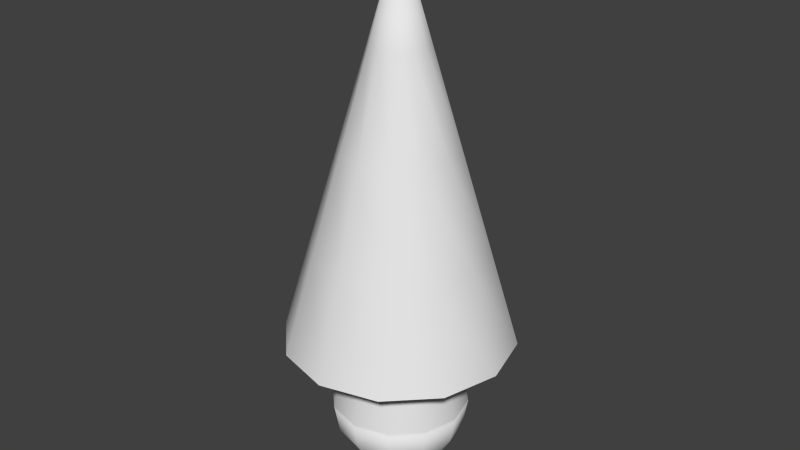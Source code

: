 # Source: DuploTestTree.blend  (saved by Blender 2.69.0; exported with 4.5.12 LTS)
import bpy
from mathutils import Matrix  # noqa: F401  (used for matrix-valued properties, if any)

bpy.ops.wm.read_factory_settings(use_empty=True)
scene = bpy.context.scene
scene.name = 'Scene'

# ---- collections
col_collection_1 = bpy.data.collections.new('Collection 1'); scene.collection.children.link(col_collection_1)

# ---- world
world_world = bpy.data.worlds.new('World'); scene.world = world_world
world_world.color = (0.05088, 0.05088, 0.05088)
world_world.use_sun_shadow = False
world_world.sun_shadow_jitter_overblur = 0.0
world_world.cycles.sampling_method = 'MANUAL'
world_world.cycles.sample_map_resolution = 256

# ---- meshes
me_cone_004 = bpy.data.meshes.new('Cone.004')
me_cone_004.from_pydata([(-5.59e-09, 0.3904, -0.03841), (0.1952, 0.3381, -0.03841), (0.3381, 0.1952, -0.03841), (0.3904, -9.533e-08, -0.03841), (0.3381, -0.1952, -0.03841), (0.1952, -0.3381, -0.03841), (5.335e-08, -0.3904, -0.03841), (-5.59e-09, -7.826e-08, 2.582), (-0.1952, -0.3381, -0.03841), (-0.3381, -0.1952, -0.03841), (-0.3904, -2.597e-07, -0.03841), (-0.3381, 0.1952, -0.03841), (-0.1952, 0.3381, -0.03841), (0.169, 0.09759, 1.272), (0.09759, 0.169, 1.272), (-5.59e-09, 0.1952, 1.272), (-0.09759, 0.169, 1.272), (-0.169, 0.09759, 1.272), (2.388e-08, -0.1952, 1.272), (-0.169, -0.09759, 1.272), (-0.09759, -0.169, 1.272), (0.09759, -0.169, 1.272), (0.169, -0.09759, 1.272), (0.1952, -8.68e-08, 1.272), (-0.1952, -1.69e-07, 1.272), (0.2535, 0.1464, 0.6166), (0.1464, 0.2535, 0.6166), (-5.59e-09, 0.09759, 1.927), (-0.1464, 0.2535, 0.6166), (-0.2535, 0.1464, 0.6166), (3.862e-08, -0.2928, 0.6166), (-0.2535, -0.1464, 0.6166), (-0.1464, -0.2535, 0.6166), (0.1464, -0.2535, 0.6166), (0.2535, -0.1464, 0.6166), (0.2928, -9.106e-08, 0.6166), (-0.2928, -2.144e-07, 0.6166), (0.08452, 0.0488, 1.927), (0.0488, 0.08452, 1.927), (-5.59e-09, 0.2928, 0.6166), (-0.0488, 0.08452, 1.927), (-0.08452, 0.0488, 1.927), (9.145e-09, -0.09759, 1.927), (-0.08452, -0.0488, 1.927), (-0.0488, -0.08452, 1.927), (0.0488, -0.08452, 1.927), (0.08452, -0.0488, 1.927), (0.09759, -8.253e-08, 1.927), (-0.09759, -1.236e-07, 1.927), (-5.59e-09, 0.3904, -0.03568), (0.1952, 0.3381, -0.03568), (0.3381, 0.1952, -0.03568), (0.3904, -9.533e-08, -0.03568), (0.3381, -0.1952, -0.03568), (0.1952, -0.3381, -0.03568), (5.335e-08, -0.3904, -0.03568), (-0.1952, -0.3381, -0.03568), (-0.3381, -0.1952, -0.03568), (-0.3904, -2.597e-07, -0.03568), (-0.3381, 0.1952, -0.03568), (-0.1952, 0.3381, -0.03568)], [], [(41, 7, 40), (27, 7, 38), (44, 7, 43), (42, 7, 44), (45, 7, 42), (46, 7, 45), (47, 7, 46), (37, 7, 47), (40, 7, 27), (38, 7, 37), (48, 7, 41), (43, 7, 48), (29, 17, 16, 28), (39, 15, 14, 26), (32, 20, 19, 31), (30, 18, 20, 32), (33, 21, 18, 30), (34, 22, 21, 33), (35, 23, 22, 34), (25, 13, 23, 35), (28, 16, 15, 39), (26, 14, 13, 25), (36, 24, 17, 29), (31, 19, 24, 36), (17, 41, 40, 16), (15, 27, 38, 14), (20, 44, 43, 19), (18, 42, 44, 20), (21, 45, 42, 18), (22, 46, 45, 21), (23, 47, 46, 22), (13, 37, 47, 23), (16, 40, 27, 15), (14, 38, 37, 13), (24, 48, 41, 17), (19, 43, 48, 24), (11, 29, 28, 12), (0, 39, 26, 1), (8, 32, 31, 9), (6, 30, 32, 8), (5, 33, 30, 6), (4, 34, 33, 5), (3, 35, 34, 4), (2, 25, 35, 3), (12, 28, 39, 0), (1, 26, 25, 2), (10, 36, 29, 11), (9, 31, 36, 10), (49, 60, 59, 58, 57, 56, 55, 54, 53, 52, 51, 50)])
me_cone_004.polygons.foreach_set('use_smooth', [True] * 49)
me_cone_004.use_remesh_preserve_volume = False
me_cone_004.use_remesh_preserve_attributes = False
me_cone_004.use_mirror_vertex_groups = False
me_cone_004.update()
me_cone_003 = bpy.data.meshes.new('Cone.003')
me_cone_003.from_pydata([(-5.59e-09, 0.3904, -0.0365), (0.1952, 0.3381, -0.0365), (-5.59e-09, 0.3904, -0.03376), (0.1952, 0.3381, -0.03376), (0.3381, 0.1952, -0.03376), (0.3904, -9.533e-08, -0.03376), (0.3381, -0.1952, -0.03376), (0.1952, -0.3381, -0.03376), (5.335e-08, -0.3904, -0.03376), (-0.1952, -0.3381, -0.03376), (-0.3381, -0.1952, -0.03376), (-0.3904, -2.597e-07, -0.03376), (-0.3381, 0.1952, -0.03376), (-0.1952, 0.3381, -0.03376), (-1.733e-08, 0.3609, -0.1959), (0.1805, 0.3126, -0.1959), (0.3126, 0.1805, -0.1959), (0.3609, -1e-07, -0.1959), (0.3126, -0.1805, -0.1959), (0.1805, -0.3126, -0.1959), (3.717e-08, -0.3609, -0.1959), (-0.1805, -0.3126, -0.1959), (-0.3126, -0.1805, -0.1959), (-0.3609, -2.52e-07, -0.1959), (-0.3126, 0.1805, -0.1959), (-0.1805, 0.3126, -0.1959), (1.606e-09, 0.2595, -0.356), (0.1298, 0.2248, -0.356), (0.2248, 0.1298, -0.356), (0.2595, -1.099e-07, -0.356), (0.2248, -0.1298, -0.356), (0.1298, -0.2248, -0.356), (4.079e-08, -0.2595, -0.356), (-0.1298, -0.2248, -0.356), (-0.2248, -0.1298, -0.356), (-0.2595, -2.192e-07, -0.356), (-0.2248, 0.1298, -0.356), (-0.1298, 0.2248, -0.356), (-3.716e-08, 0.1244, -0.5026), (0.06219, 0.1077, -0.5026), (0.1077, 0.06219, -0.5026), (0.1244, -1.238e-07, -0.5026), (0.1077, -0.06219, -0.5026), (0.06219, -0.1077, -0.5026), (-1.838e-08, -0.1244, -0.5026), (-0.06219, -0.1077, -0.5026), (-0.1077, -0.06219, -0.5026), (-0.1244, -1.762e-07, -0.5026), (-0.1077, 0.06219, -0.5026), (-0.06219, 0.1077, -0.5026), (-5.88e-09, 0.3852, -0.04111), (0.1926, 0.3336, -0.04111), (0.3336, 0.1926, -0.04111), (0.3852, -9.588e-08, -0.04111), (0.3336, -0.1926, -0.04111), (0.1926, -0.3336, -0.04111), (5.228e-08, -0.3852, -0.04111), (-0.1926, -0.3336, -0.04111), (-0.3336, -0.1926, -0.04111), (-0.3852, -2.581e-07, -0.04111), (-0.3336, 0.1926, -0.04111), (-0.1926, 0.3336, -0.04111), (0.0, -5.96e-08, -0.1612)], [(0, 1)], [(23, 24, 36, 35), (2, 13, 12, 11, 10, 9, 8, 7, 6, 5, 4, 3), (13, 2, 14, 25), (8, 9, 21, 20), (3, 4, 16, 15), (12, 13, 25, 24), (7, 8, 20, 19), (2, 3, 15, 14), (11, 12, 24, 23), (6, 7, 19, 18), (10, 11, 23, 22), (5, 6, 18, 17), (9, 10, 22, 21), (4, 5, 17, 16), (36, 37, 49, 48), (18, 19, 31, 30), (22, 23, 35, 34), (17, 18, 30, 29), (21, 22, 34, 33), (16, 17, 29, 28), (25, 14, 26, 37), (20, 21, 33, 32), (15, 16, 28, 27), (24, 25, 37, 36), (19, 20, 32, 31), (14, 15, 27, 26), (31, 32, 44, 43), (26, 27, 39, 38), (35, 36, 48, 47), (30, 31, 43, 42), (34, 35, 47, 46), (29, 30, 42, 41), (33, 34, 46, 45), (28, 29, 41, 40), (37, 26, 38, 49), (32, 33, 45, 44), (27, 28, 40, 39), (50, 61, 60, 59, 58, 57, 56, 55, 54, 53, 52, 51), (59, 60, 62), (54, 55, 62), (58, 59, 62), (53, 54, 62), (57, 58, 62), (52, 53, 62), (61, 50, 62), (56, 57, 62), (51, 52, 62), (60, 61, 62), (55, 56, 62), (50, 51, 62)])
me_cone_003.polygons.foreach_set('use_smooth', [True] * 50)
me_cone_003.use_remesh_preserve_volume = False
me_cone_003.use_remesh_preserve_attributes = False
me_cone_003.use_mirror_vertex_groups = False
me_cone_003.update()
me_cone_002 = bpy.data.meshes.new('Cone.002')
me_cone_002.from_pydata([(3.322e-09, 0.6488, -0.484), (0.3244, 0.5618, -0.484), (0.5618, 0.3244, -0.484), (0.6488, -7.855e-08, -0.484), (0.5618, -0.3244, -0.484), (0.3244, -0.5618, -0.484), (1.013e-07, -0.6488, -0.484), (3.322e-09, -5.019e-08, 1.5), (-0.3244, -0.5618, -0.484), (-0.5618, -0.3244, -0.484), (-0.6488, -3.518e-07, -0.484), (-0.5618, 0.3244, -0.484), (-0.3244, 0.5618, -0.484), (0.2809, 0.1622, 0.5081), (0.1622, 0.2809, 0.5081), (3.322e-09, 0.3244, 0.5081), (-0.1622, 0.2809, 0.5081), (-0.2809, 0.1622, 0.5081), (5.23e-08, -0.3244, 0.5081), (-0.2809, -0.1622, 0.5081), (-0.1622, -0.2809, 0.5081), (0.1622, -0.2809, 0.5081), (0.2809, -0.1622, 0.5081), (0.3244, -6.437e-08, 0.5081), (-0.3244, -2.01e-07, 0.5081), (0.4214, 0.2433, 0.01208), (0.2433, 0.4214, 0.01208), (3.322e-09, 0.1622, 1.004), (-0.2433, 0.4214, 0.01208), (-0.4214, 0.2433, 0.01208), (7.679e-08, -0.4866, 0.01208), (-0.4214, -0.2433, 0.01208), (-0.2433, -0.4214, 0.01208), (0.2433, -0.4214, 0.01208), (0.4214, -0.2433, 0.01208), (0.4866, -7.146e-08, 0.01208), (-0.4866, -2.764e-07, 0.01208), (0.1405, 0.08109, 1.004), (0.08109, 0.1405, 1.004), (3.322e-09, 0.4866, 0.01208), (-0.08109, 0.1405, 1.004), (-0.1405, 0.08109, 1.004), (2.781e-08, -0.1622, 1.004), (-0.1405, -0.08109, 1.004), (-0.08109, -0.1405, 1.004), (0.08109, -0.1405, 1.004), (0.1405, -0.08109, 1.004), (0.1622, -5.728e-08, 1.004), (-0.1622, -1.256e-07, 1.004), (-0.4866, -2.764e-07, 0.01208), (3.322e-09, -5.019e-08, 0.9458), (3.322e-09, 0.1622, 0.9996), (0.1405, 0.08109, 0.9996), (0.08109, 0.1405, 0.9996), (-0.08109, 0.1405, 0.9996), (-0.1405, 0.08109, 0.9996), (2.781e-08, -0.1622, 0.9996), (-0.1405, -0.08109, 0.9996), (-0.08109, -0.1405, 0.9996), (0.08109, -0.1405, 0.9996), (0.1405, -0.08109, 0.9996), (0.1622, -5.728e-08, 0.9996), (-0.1622, -1.256e-07, 0.9996)], [(36, 49)], [(41, 7, 40), (27, 7, 38), (44, 7, 43), (42, 7, 44), (45, 7, 42), (46, 7, 45), (47, 7, 46), (37, 7, 47), (40, 7, 27), (38, 7, 37), (48, 7, 41), (43, 7, 48), (29, 17, 16, 28), (39, 15, 14, 26), (32, 20, 19, 31), (30, 18, 20, 32), (33, 21, 18, 30), (34, 22, 21, 33), (35, 23, 22, 34), (25, 13, 23, 35), (28, 16, 15, 39), (26, 14, 13, 25), (36, 24, 17, 29), (31, 19, 24, 36), (17, 41, 40, 16), (15, 27, 38, 14), (20, 44, 43, 19), (18, 42, 44, 20), (21, 45, 42, 18), (22, 46, 45, 21), (23, 47, 46, 22), (13, 37, 47, 23), (16, 40, 27, 15), (14, 38, 37, 13), (24, 48, 41, 17), (19, 43, 48, 24), (11, 29, 28, 12), (0, 39, 26, 1), (8, 32, 31, 9), (6, 30, 32, 8), (5, 33, 30, 6), (4, 34, 33, 5), (3, 35, 34, 4), (2, 25, 35, 3), (12, 28, 39, 0), (1, 26, 25, 2), (10, 36, 29, 11), (9, 31, 36, 10), (55, 54, 50), (51, 53, 50), (58, 57, 50), (56, 58, 50), (59, 56, 50), (60, 59, 50), (61, 60, 50), (52, 61, 50), (54, 51, 50), (53, 52, 50), (62, 55, 50), (57, 62, 50)])
me_cone_002.polygons.foreach_set('use_smooth', [True] * 60)
me_cone_002.use_remesh_preserve_volume = False
me_cone_002.use_remesh_preserve_attributes = False
me_cone_002.use_mirror_vertex_groups = False
me_cone_002.update()

# ---- objects
ob_cone_000 = bpy.data.objects.new('Cone.000', me_cone_004)
ob_cone_002 = bpy.data.objects.new('Cone.002', me_cone_003)
ob_cone_001 = bpy.data.objects.new('Cone.001', me_cone_002)

# ---- transforms, parenting, visibility, modifiers, constraints
ob_cone_000.location = (0.0, 0.0, 0.0)
ob_cone_000.lineart.crease_threshold = 0.0
ob_cone_002.location = (0.0, 0.0, 0.0)
ob_cone_002.lineart.crease_threshold = 0.0
ob_cone_001.location = (0.0, 0.0, 0.9144)
ob_cone_001.scale = (1.0, 1.0, 1.116)
ob_cone_001.lineart.crease_threshold = 0.0

# ---- collection membership
col_collection_1.objects.link(ob_cone_000)
col_collection_1.objects.link(ob_cone_002)
col_collection_1.objects.link(ob_cone_001)

# ---- scene / render settings (as saved in the file)
scene.frame_start = 1; scene.frame_end = 250; scene.frame_set(1)
scene.render.engine = 'BLENDER_EEVEE_NEXT'
scene.render.image_settings.compression = 90
scene.render.resolution_percentage = 50
scene.render.dither_intensity = 0.0
scene.cycles.use_denoising = False
scene.cycles.samples = 10
scene.cycles.sampling_pattern = 'TABULATED_SOBOL'
scene.cycles.light_sampling_threshold = 0.0
scene.cycles.use_adaptive_sampling = False
scene.cycles.use_light_tree = False
scene.cycles.blur_glossy = 0.0
scene.cycles.volume_bounces = 1
scene.cycles.pixel_filter_type = 'GAUSSIAN'
scene.cycles.sample_clamp_indirect = 0.0
scene.view_settings.view_transform = 'Standard'
bpy.context.view_layer.update()

# ---- added for rendering (the .blend has no active camera and no usable light): camera, sun
cam_auto = bpy.data.cameras.new('AutoCamera')
cam_auto.lens = 50.0
cam_auto.sensor_width = 36.0
cam_auto.clip_end = 1000.0
ob_auto_camera = bpy.data.objects.new('AutoCamera', cam_auto)
scene.collection.objects.link(ob_auto_camera)
ob_auto_camera.location = (3.32648, -3.99177, 3.70451)
ob_auto_camera.rotation_euler = (1.09748, -7.21219e-08, 0.694738)
scene.camera = ob_auto_camera
light_auto_sun = bpy.data.lights.new('AutoSun', 'SUN')
light_auto_sun.energy = 3.0
light_auto_sun.angle = 0.0523599
ob_auto_sun = bpy.data.objects.new('AutoSun', light_auto_sun)
scene.collection.objects.link(ob_auto_sun)
ob_auto_sun.rotation_euler = (0.872665, 0.174533, 0.523599)
bpy.context.view_layer.update()
